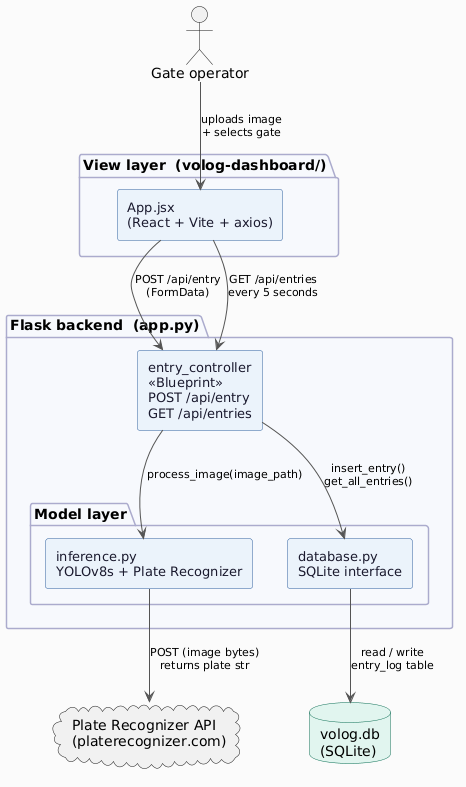

The diagram above was rendered by PlantUML. Its source (embedded in the PNG):
@startuml
skinparam componentStyle rectangle
skinparam backgroundColor #FAFAFA
skinparam component {
    BackgroundColor #EBF2FB
    BorderColor #2C5F9E
    FontColor #1A1A2E
    FontSize 13
}
skinparam interface {
    BackgroundColor #FFFFFF
    BorderColor #2C5F9E
}
skinparam database {
    BackgroundColor #E1F5EE
    BorderColor #0F6E56
}
skinparam ArrowColor #555555
skinparam ArrowFontSize 11
skinparam PackageBackgroundColor #F7F9FC
skinparam PackageBorderColor #AAAACC

' ── External actor ──────────────────────────────────────────────────────
actor "Gate operator" as Operator

' ── React frontend ──────────────────────────────────────────────────────
package "View layer  (volog-dashboard/)" {
    [App.jsx\n(React + Vite + axios)] as ReactApp
}

' ── Flask backend ───────────────────────────────────────────────────────
package "Flask backend  (app.py)" {
    [entry_controller\n<<Blueprint>>\nPOST /api/entry\nGET /api/entries] as Controller

    package "Model layer" {
        [inference.py\nYOLOv8s + Plate Recognizer] as Inference
        [database.py\nSQLite interface] as DB
    }
}

' ── External services ───────────────────────────────────────────────────
cloud "Plate Recognizer API\n(platerecognizer.com)" as ALPR
database "volog.db\n(SQLite)" as SQLite

' ── Relationships ───────────────────────────────────────────────────────
Operator      --> ReactApp    : uploads image\n+ selects gate
ReactApp      --> Controller  : POST /api/entry\n(FormData)
ReactApp      --> Controller  : GET /api/entries\nevery 5 seconds
Controller    --> Inference   : process_image(image_path)
Controller    --> DB          : insert_entry()\nget_all_entries()
Inference     --> ALPR        : POST (image bytes)\nreturns plate str
DB            --> SQLite      : read / write\nentry_log table
@enduml